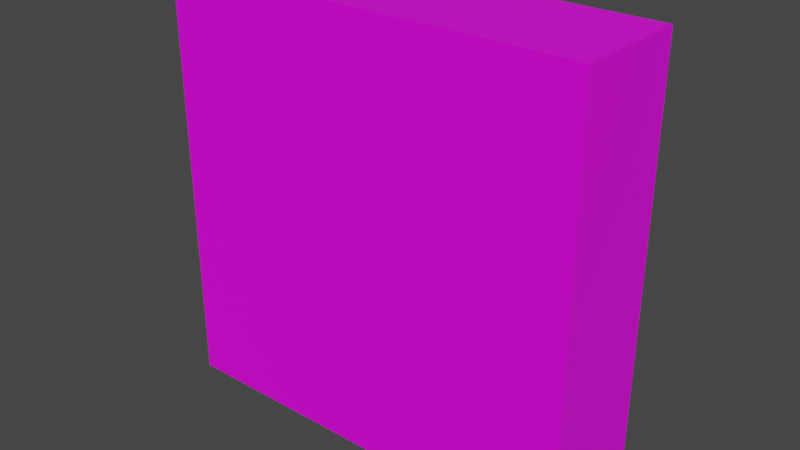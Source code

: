 # Source: BookshelfLarge.blend  (saved by Blender 2.90.8; exported with 4.5.12 LTS)
import bpy
from mathutils import Matrix  # noqa: F401  (used for matrix-valued properties, if any)

bpy.ops.wm.read_factory_settings(use_empty=True)
scene = bpy.context.scene
scene.name = 'Scene'

# ---- collections
col_collection = bpy.data.collections.new('Collection'); scene.collection.children.link(col_collection)

# ---- images (referenced by path relative to the original .blend; pixels are not part of the script)
import os
ASSET_DIR = os.environ.get("B2B_ASSET_DIR", "")  # directory of the original .blend (textures are referenced by path, not embedded)
HERE = os.path.dirname(os.path.abspath(__file__))  # packed textures are extracted next to this script under _unpacked/

def load_image(name, relpath, width, height, colorspace="sRGB"):
    """Load a texture the original file referenced (path relative to the .blend, or extracted next to this script)."""
    p = next((c for c in (os.path.join(HERE, relpath), os.path.join(ASSET_DIR, relpath)) if relpath and os.path.exists(c)), "")
    if p:
        img = bpy.data.images.load(p, check_existing=True)
        img.name = name
    else:  # same state as the original file: an image datablock whose file is absent (Cycles renders it pink)
        img = bpy.data.images.new(name, width, height)
        img.source = "FILE"
        img.filepath = "//" + (relpath or name)
    img.colorspace_settings.name = colorspace
    return img
img_bookshelflarge_png = load_image('BookshelfLarge.png', 'BookshelfLarge.png', 1024, 1024, 'sRGB')
img_wood_bookshelf_png = load_image('Wood_Bookshelf.png', 'Wood_Bookshelf.png', 1024, 1024, 'sRGB')

# ---- materials (node trees are filled in below, after node groups)
mat_books_bookshelflarge = bpy.data.materials.new('Books_BookshelfLarge')
mat_books_bookshelflarge.alpha_threshold = 0.0
mat_books_bookshelflarge.use_transparent_shadow = False
mat_books_bookshelflarge.line_color = (0.0, 0.0, 0.0, 1.0)
mat_wood_bookshelflarge = bpy.data.materials.new('Wood_BookshelfLarge')
mat_wood_bookshelflarge.use_transparent_shadow = False

# ---- material node trees
mat_books_bookshelflarge.use_nodes = True; mat_books_bookshelflarge.node_tree.nodes.clear()
_N = mat_books_bookshelflarge.node_tree.nodes; _L = mat_books_bookshelflarge.node_tree.links
n0 = _N.new('ShaderNodeOutputMaterial'); n0.name = 'Material Output'; n0.location = (300, 300)
n1 = _N.new('ShaderNodeBsdfPrincipled'); n1.name = 'Principled BSDF'; n1.location = (10, 300)
n1.distribution = 'GGX'
n1.subsurface_method = 'BURLEY'
n1.inputs[2].default_value = 0.4
n1.inputs[3].default_value = 1.45
n1.inputs[27].default_value = (0.0, 0.0, 0.0, 1.0)
n1.inputs[28].default_value = 1.0
n2 = _N.new('ShaderNodeTexImage'); n2.name = 'Image Texture'; n2.location = (-280, 280)
n2.image = img_bookshelflarge_png
n2.interpolation = 'Closest'
_L.new(n1.outputs[0], n0.inputs[0])
_L.new(n2.outputs[0], n1.inputs[0])
n0.is_active_output = True
mat_wood_bookshelflarge.use_nodes = True; mat_wood_bookshelflarge.node_tree.nodes.clear()
_N = mat_wood_bookshelflarge.node_tree.nodes; _L = mat_wood_bookshelflarge.node_tree.links
n0 = _N.new('ShaderNodeBsdfPrincipled'); n0.name = 'Principled BSDF'; n0.location = (10, 300)
n0.distribution = 'GGX'
n0.subsurface_method = 'BURLEY'
n0.inputs[3].default_value = 1.45
n0.inputs[27].default_value = (0.0, 0.0, 0.0, 1.0)
n0.inputs[28].default_value = 1.0
n1 = _N.new('ShaderNodeOutputMaterial'); n1.name = 'Material Output'; n1.location = (300, 300)
n2 = _N.new('ShaderNodeTexImage'); n2.name = 'Image Texture'; n2.location = (-280, 280)
n2.image = img_wood_bookshelf_png
n2.interpolation = 'Closest'
_L.new(n0.outputs[0], n1.inputs[0])
_L.new(n2.outputs[0], n0.inputs[0])
n1.is_active_output = True

# ---- world
world_world = bpy.data.worlds.new('World'); scene.world = world_world
world_world.use_nodes = True; world_world.node_tree.nodes.clear()
_N = world_world.node_tree.nodes; _L = world_world.node_tree.links
n0 = _N.new('ShaderNodeOutputWorld'); n0.name = 'World Output'; n0.location = (300, 300)
n1 = _N.new('ShaderNodeBackground'); n1.name = 'Background'; n1.location = (10, 300)
n1.inputs[0].default_value = (0.05088, 0.05088, 0.05088, 1.0)
_L.new(n1.outputs[0], n0.inputs[0])
n0.is_active_output = True
world_world.color = (0.05088, 0.05088, 0.05088)
world_world.use_sun_shadow = False
world_world.sun_shadow_jitter_overblur = 0.0

# ---- meshes
me_cube = bpy.data.meshes.new('Cube')
me_cube.from_pydata([(1.6, 0.4392, 1.6), (1.6, 0.4392, -1.6), (1.6, -0.4392, 1.6), (1.6, -0.4392, -1.6), (-1.6, 0.4392, 1.6), (-1.6, 0.4392, -1.6), (-1.6, -0.4392, 1.6), (-1.6, -0.4392, -1.6)], [], [(0, 4, 6, 2), (3, 2, 6, 7), (7, 6, 4, 5), (5, 1, 3, 7), (1, 0, 2, 3), (5, 4, 0, 1)])
me_cube.polygons.foreach_set('material_index', [1, 0, 1, 1, 1, 0])
_uv = me_cube.uv_layers.new(name='UVMap')
_uv.uv.foreach_set('vector', [0.3358, 0.0, 0.3358, 1.0, 0.08582, 1.0, 0.08582, 0.0, 1.0, 0.0, 1.0, 1.0, 0.0, 1.0, 0.0, 0.0, 0.25, 0.0, 0.25, 1.0, 4.917e-07, 1.0, -5.96e-08, 0.0, 0.6914, 1.0, 0.6914, 0.0, 0.9414, 0.0, 0.9414, 1.0, 1.0, 0.0, 1.0, 1.0, 0.75, 1.0, 0.75, 0.0, 1.0, 0.0, 1.0, 1.0, 0.0, 1.0, 0.0, 0.0])
me_cube.materials.append(mat_books_bookshelflarge)
me_cube.materials.append(mat_wood_bookshelflarge)
me_cube.use_remesh_preserve_volume = False
me_cube.use_remesh_preserve_attributes = False
me_cube.use_mirror_vertex_groups = False
me_cube.update()

# ---- objects
ob_bookshelf_large = bpy.data.objects.new('BookShelf_Large', me_cube)

# ---- transforms, parenting, visibility, modifiers, constraints
ob_bookshelf_large.location = (0.0, 0.0, 0.0)
ob_bookshelf_large.lock_rotations_4d = False
ob_bookshelf_large.empty_display_type = 'ARROWS'
ob_bookshelf_large.lineart.crease_threshold = 0.0

# ---- collection membership
col_collection.objects.link(ob_bookshelf_large)

# ---- scene / render settings (as saved in the file)
scene.frame_start = 1; scene.frame_end = 250; scene.frame_set(1)
scene.render.engine = 'BLENDER_EEVEE_NEXT'
scene.cycles.use_denoising = False
scene.cycles.samples = 128
scene.cycles.sampling_pattern = 'TABULATED_SOBOL'
scene.cycles.use_adaptive_sampling = False
scene.cycles.use_light_tree = False
scene.view_settings.view_transform = 'Filmic'
bpy.context.view_layer.update()

# ---- added for rendering (the .blend has no active camera and no usable light): camera, sun
cam_auto = bpy.data.cameras.new('AutoCamera')
cam_auto.lens = 50.0
cam_auto.sensor_width = 36.0
cam_auto.clip_end = 1000.0
ob_auto_camera = bpy.data.objects.new('AutoCamera', cam_auto)
scene.collection.objects.link(ob_auto_camera)
ob_auto_camera.location = (4.26524, -5.11829, 3.41219)
ob_auto_camera.rotation_euler = (1.09748, -7.21219e-08, 0.694738)
scene.camera = ob_auto_camera
light_auto_sun = bpy.data.lights.new('AutoSun', 'SUN')
light_auto_sun.energy = 3.0
light_auto_sun.angle = 0.0523599
ob_auto_sun = bpy.data.objects.new('AutoSun', light_auto_sun)
scene.collection.objects.link(ob_auto_sun)
ob_auto_sun.rotation_euler = (0.872665, 0.174533, 0.523599)
bpy.context.view_layer.update()
